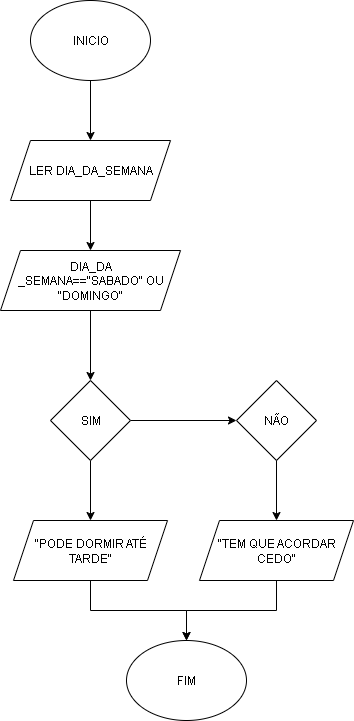

The diagram above was exported from draw.io. Its source (the exported page's mxGraphModel, read from the mxfile embedded in the PNG):
<mxGraphModel dx="872" dy="473" grid="1" gridSize="10" guides="1" tooltips="1" connect="1" arrows="1" fold="1" page="1" pageScale="1" pageWidth="827" pageHeight="1169" math="0" shadow="0">
  <root>
    <mxCell id="0" />
    <mxCell id="1" parent="0" />
    <mxCell id="CcZMM2CXnRB_fxp3PmgY-4" style="edgeStyle=orthogonalEdgeStyle;rounded=0;orthogonalLoop=1;jettySize=auto;html=1;entryX=0.5;entryY=0;entryDx=0;entryDy=0;" edge="1" parent="1" source="CcZMM2CXnRB_fxp3PmgY-1" target="CcZMM2CXnRB_fxp3PmgY-2">
      <mxGeometry relative="1" as="geometry" />
    </mxCell>
    <mxCell id="CcZMM2CXnRB_fxp3PmgY-1" value="&lt;font style=&quot;vertical-align: inherit;&quot; dir=&quot;auto&quot;&gt;&lt;font style=&quot;vertical-align: inherit;&quot; dir=&quot;auto&quot;&gt;INICIO&lt;/font&gt;&lt;/font&gt;" style="ellipse;whiteSpace=wrap;html=1;" vertex="1" parent="1">
      <mxGeometry x="354" width="120" height="80" as="geometry" />
    </mxCell>
    <mxCell id="CcZMM2CXnRB_fxp3PmgY-6" style="edgeStyle=orthogonalEdgeStyle;rounded=0;orthogonalLoop=1;jettySize=auto;html=1;entryX=0.5;entryY=0;entryDx=0;entryDy=0;" edge="1" parent="1" source="CcZMM2CXnRB_fxp3PmgY-2" target="CcZMM2CXnRB_fxp3PmgY-5">
      <mxGeometry relative="1" as="geometry" />
    </mxCell>
    <mxCell id="CcZMM2CXnRB_fxp3PmgY-2" value="&lt;font style=&quot;vertical-align: inherit;&quot; dir=&quot;auto&quot;&gt;&lt;font style=&quot;vertical-align: inherit;&quot; dir=&quot;auto&quot;&gt;LER DIA_DA_SEMANA&lt;/font&gt;&lt;/font&gt;" style="shape=parallelogram;perimeter=parallelogramPerimeter;whiteSpace=wrap;html=1;fixedSize=1;" vertex="1" parent="1">
      <mxGeometry x="334" y="140" width="160" height="60" as="geometry" />
    </mxCell>
    <mxCell id="CcZMM2CXnRB_fxp3PmgY-8" value="" style="edgeStyle=orthogonalEdgeStyle;rounded=0;orthogonalLoop=1;jettySize=auto;html=1;" edge="1" parent="1" source="CcZMM2CXnRB_fxp3PmgY-5" target="CcZMM2CXnRB_fxp3PmgY-7">
      <mxGeometry relative="1" as="geometry" />
    </mxCell>
    <mxCell id="CcZMM2CXnRB_fxp3PmgY-5" value="&lt;font style=&quot;vertical-align: inherit;&quot; dir=&quot;auto&quot;&gt;&lt;font style=&quot;vertical-align: inherit;&quot; dir=&quot;auto&quot;&gt;DIA_DA&lt;br&gt;_SEMANA==&quot;SABADO&quot; OU&lt;/font&gt;&lt;/font&gt;&lt;div&gt;&lt;font style=&quot;vertical-align: inherit;&quot; dir=&quot;auto&quot;&gt;&lt;font style=&quot;vertical-align: inherit;&quot; dir=&quot;auto&quot;&gt;&lt;font style=&quot;vertical-align: inherit;&quot; dir=&quot;auto&quot;&gt;&lt;font style=&quot;vertical-align: inherit;&quot; dir=&quot;auto&quot;&gt;&quot;DOMINGO&quot;&lt;/font&gt;&lt;/font&gt;&lt;/font&gt;&lt;/font&gt;&lt;/div&gt;" style="shape=parallelogram;perimeter=parallelogramPerimeter;whiteSpace=wrap;html=1;fixedSize=1;" vertex="1" parent="1">
      <mxGeometry x="324" y="250" width="180" height="60" as="geometry" />
    </mxCell>
    <mxCell id="CcZMM2CXnRB_fxp3PmgY-10" value="" style="edgeStyle=orthogonalEdgeStyle;rounded=0;orthogonalLoop=1;jettySize=auto;html=1;" edge="1" parent="1" source="CcZMM2CXnRB_fxp3PmgY-7" target="CcZMM2CXnRB_fxp3PmgY-9">
      <mxGeometry relative="1" as="geometry" />
    </mxCell>
    <mxCell id="CcZMM2CXnRB_fxp3PmgY-12" value="" style="edgeStyle=orthogonalEdgeStyle;rounded=0;orthogonalLoop=1;jettySize=auto;html=1;" edge="1" parent="1" source="CcZMM2CXnRB_fxp3PmgY-7" target="CcZMM2CXnRB_fxp3PmgY-11">
      <mxGeometry relative="1" as="geometry" />
    </mxCell>
    <mxCell id="CcZMM2CXnRB_fxp3PmgY-7" value="&lt;font style=&quot;vertical-align: inherit;&quot; dir=&quot;auto&quot;&gt;&lt;font style=&quot;vertical-align: inherit;&quot; dir=&quot;auto&quot;&gt;SIM&lt;/font&gt;&lt;/font&gt;" style="rhombus;whiteSpace=wrap;html=1;" vertex="1" parent="1">
      <mxGeometry x="374" y="380" width="80" height="80" as="geometry" />
    </mxCell>
    <mxCell id="CcZMM2CXnRB_fxp3PmgY-17" style="edgeStyle=orthogonalEdgeStyle;rounded=0;orthogonalLoop=1;jettySize=auto;html=1;entryX=0.5;entryY=0;entryDx=0;entryDy=0;" edge="1" parent="1" source="CcZMM2CXnRB_fxp3PmgY-9" target="CcZMM2CXnRB_fxp3PmgY-15">
      <mxGeometry relative="1" as="geometry" />
    </mxCell>
    <mxCell id="CcZMM2CXnRB_fxp3PmgY-9" value="&lt;font style=&quot;vertical-align: inherit;&quot; dir=&quot;auto&quot;&gt;&lt;font style=&quot;vertical-align: inherit;&quot; dir=&quot;auto&quot;&gt;&lt;font style=&quot;vertical-align: inherit;&quot; dir=&quot;auto&quot;&gt;&lt;font style=&quot;vertical-align: inherit;&quot; dir=&quot;auto&quot;&gt;&quot;PODE DORMIR ATÉ TARDE&quot;&lt;/font&gt;&lt;/font&gt;&lt;/font&gt;&lt;/font&gt;" style="shape=parallelogram;perimeter=parallelogramPerimeter;whiteSpace=wrap;html=1;fixedSize=1;" vertex="1" parent="1">
      <mxGeometry x="337" y="520" width="154" height="60" as="geometry" />
    </mxCell>
    <mxCell id="CcZMM2CXnRB_fxp3PmgY-14" style="edgeStyle=orthogonalEdgeStyle;rounded=0;orthogonalLoop=1;jettySize=auto;html=1;entryX=0.5;entryY=0;entryDx=0;entryDy=0;" edge="1" parent="1" source="CcZMM2CXnRB_fxp3PmgY-11" target="CcZMM2CXnRB_fxp3PmgY-13">
      <mxGeometry relative="1" as="geometry" />
    </mxCell>
    <mxCell id="CcZMM2CXnRB_fxp3PmgY-11" value="&lt;font style=&quot;vertical-align: inherit;&quot; dir=&quot;auto&quot;&gt;&lt;font style=&quot;vertical-align: inherit;&quot; dir=&quot;auto&quot;&gt;NÃO&lt;/font&gt;&lt;/font&gt;" style="rhombus;whiteSpace=wrap;html=1;" vertex="1" parent="1">
      <mxGeometry x="560" y="380" width="80" height="80" as="geometry" />
    </mxCell>
    <mxCell id="CcZMM2CXnRB_fxp3PmgY-16" style="edgeStyle=orthogonalEdgeStyle;rounded=0;orthogonalLoop=1;jettySize=auto;html=1;entryX=0.5;entryY=0;entryDx=0;entryDy=0;" edge="1" parent="1" source="CcZMM2CXnRB_fxp3PmgY-13" target="CcZMM2CXnRB_fxp3PmgY-15">
      <mxGeometry relative="1" as="geometry" />
    </mxCell>
    <mxCell id="CcZMM2CXnRB_fxp3PmgY-13" value="&lt;font style=&quot;vertical-align: inherit;&quot; dir=&quot;auto&quot;&gt;&lt;font style=&quot;vertical-align: inherit;&quot; dir=&quot;auto&quot;&gt;&lt;font style=&quot;vertical-align: inherit;&quot; dir=&quot;auto&quot;&gt;&lt;font style=&quot;vertical-align: inherit;&quot; dir=&quot;auto&quot;&gt;&lt;font style=&quot;vertical-align: inherit;&quot; dir=&quot;auto&quot;&gt;&lt;font style=&quot;vertical-align: inherit;&quot; dir=&quot;auto&quot;&gt;&quot;TEM QUE ACORDAR&lt;/font&gt;&lt;/font&gt;&lt;/font&gt;&lt;/font&gt;&lt;/font&gt;&lt;/font&gt;&lt;div&gt;&lt;font style=&quot;vertical-align: inherit;&quot; dir=&quot;auto&quot;&gt;&lt;font style=&quot;vertical-align: inherit;&quot; dir=&quot;auto&quot;&gt;&lt;font style=&quot;vertical-align: inherit;&quot; dir=&quot;auto&quot;&gt;&lt;font style=&quot;vertical-align: inherit;&quot; dir=&quot;auto&quot;&gt;&lt;font style=&quot;vertical-align: inherit;&quot; dir=&quot;auto&quot;&gt;&lt;font style=&quot;vertical-align: inherit;&quot; dir=&quot;auto&quot;&gt;CEDO&quot;&lt;/font&gt;&lt;/font&gt;&lt;/font&gt;&lt;/font&gt;&lt;/font&gt;&lt;/font&gt;&lt;/div&gt;" style="shape=parallelogram;perimeter=parallelogramPerimeter;whiteSpace=wrap;html=1;fixedSize=1;" vertex="1" parent="1">
      <mxGeometry x="523" y="520" width="154" height="60" as="geometry" />
    </mxCell>
    <mxCell id="CcZMM2CXnRB_fxp3PmgY-15" value="&lt;font style=&quot;vertical-align: inherit;&quot; dir=&quot;auto&quot;&gt;&lt;font style=&quot;vertical-align: inherit;&quot; dir=&quot;auto&quot;&gt;FIM&lt;/font&gt;&lt;/font&gt;" style="ellipse;whiteSpace=wrap;html=1;" vertex="1" parent="1">
      <mxGeometry x="450" y="640" width="120" height="80" as="geometry" />
    </mxCell>
  </root>
</mxGraphModel>